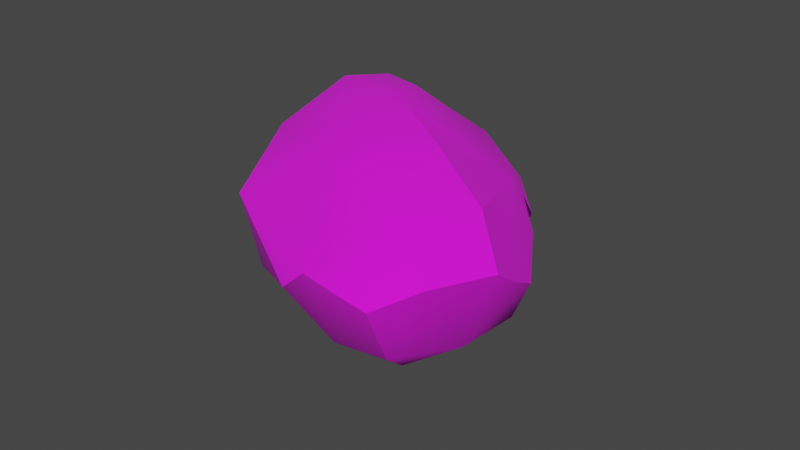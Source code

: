 # Source: Stein1-tex.blend  (saved by Blender 3.3.6; exported with 4.5.12 LTS)
import bpy
from mathutils import Matrix  # noqa: F401  (used for matrix-valued properties, if any)

bpy.ops.wm.read_factory_settings(use_empty=True)
scene = bpy.context.scene
scene.name = 'Scene'

# ---- collections
col_collection = bpy.data.collections.new('Collection'); scene.collection.children.link(col_collection)

# ---- images (referenced by path relative to the original .blend; pixels are not part of the script)
import os
ASSET_DIR = os.environ.get("B2B_ASSET_DIR", "")  # directory of the original .blend (textures are referenced by path, not embedded)
HERE = os.path.dirname(os.path.abspath(__file__))  # packed textures are extracted next to this script under _unpacked/

def load_image(name, relpath, width, height, colorspace="sRGB"):
    """Load a texture the original file referenced (path relative to the .blend, or extracted next to this script)."""
    p = next((c for c in (os.path.join(HERE, relpath), os.path.join(ASSET_DIR, relpath)) if relpath and os.path.exists(c)), "")
    if p:
        img = bpy.data.images.load(p, check_existing=True)
        img.name = name
    else:  # same state as the original file: an image datablock whose file is absent (Cycles renders it pink)
        img = bpy.data.images.new(name, width, height)
        img.source = "FILE"
        img.filepath = "//" + (relpath or name)
    img.colorspace_settings.name = colorspace
    return img
img_2gradient_palette_png = load_image('2Gradient Palette.png', '2Gradient Palette.png', 1024, 1024, 'sRGB')

# ---- materials (node trees are filled in below, after node groups)
mat_material_005 = bpy.data.materials.new('Material.005')
mat_material_005.use_transparent_shadow = False

# ---- material node trees
mat_material_005.use_nodes = True; mat_material_005.node_tree.nodes.clear()
_N = mat_material_005.node_tree.nodes; _L = mat_material_005.node_tree.links
n0 = _N.new('ShaderNodeBsdfPrincipled'); n0.name = 'Principled BSDF'; n0.location = (10, 300)
n0.distribution = 'GGX'
n0.subsurface_method = 'RANDOM_WALK_SKIN'
n0.inputs[2].default_value = 1.0
n0.inputs[3].default_value = 1.45
n0.inputs[27].default_value = (0.0, 0.0, 0.0, 1.0)
n0.inputs[28].default_value = 1.0
n1 = _N.new('ShaderNodeOutputMaterial'); n1.name = 'Material Output'; n1.location = (300, 300)
n2 = _N.new('ShaderNodeTexImage'); n2.name = 'Image Texture'; n2.location = (-280, 280)
n2.image = img_2gradient_palette_png
_L.new(n0.outputs[0], n1.inputs[0])
_L.new(n2.outputs[0], n0.inputs[0])
n1.is_active_output = True

# ---- world
world_world = bpy.data.worlds.new('World'); scene.world = world_world
world_world.use_nodes = True; world_world.node_tree.nodes.clear()
_N = world_world.node_tree.nodes; _L = world_world.node_tree.links
n0 = _N.new('ShaderNodeOutputWorld'); n0.name = 'World Output'; n0.location = (300, 300)
n1 = _N.new('ShaderNodeBackground'); n1.name = 'Background'; n1.location = (10, 300)
n1.inputs[0].default_value = (0.05088, 0.05088, 0.05088, 1.0)
_L.new(n1.outputs[0], n0.inputs[0])
n0.is_active_output = True
world_world.color = (0.05088, 0.05088, 0.05088)
world_world.use_sun_shadow = False
world_world.sun_shadow_jitter_overblur = 0.0

# ---- meshes
me_icosphere_010 = bpy.data.meshes.new('Icosphere.010')
me_icosphere_010.from_pydata([(-0.06647, -0.02748, 0.02372), (0.01962, 0.02209, 0.07186), (-0.007019, -0.005275, -0.02145), (-0.07505, -0.005514, -0.006784), (-0.0571, 0.0009632, 0.05252), (0.004123, -0.01364, 0.003543), (-0.04913, 0.003989, -0.0312), (-0.05796, 0.02424, 0.004304), (0.03332, -0.01009, 0.06238), (-0.02888, -0.03402, -0.007175), (0.005449, -0.01193, 0.07937), (0.01601, 0.0145, 0.01893), (-0.07352, -0.01943, 0.00741), (0.02709, -0.01853, 0.03163), (0.004422, -0.01072, -0.01143), (-0.03408, 0.02455, 0.006811), (-0.05942, -0.02248, -0.01534), (-0.0124, -0.01875, -0.02191), (-0.07243, 0.014, -0.004972), (0.01273, 0.009298, 0.08745), (0.03418, 0.01364, 0.07873), (-0.05567, -0.03298, 0.006683), (-0.0146, 0.02674, 0.0398), (-0.004467, 0.00484, -0.009914), (0.0294, 0.0224, 0.05085), (-0.06212, 0.01684, -0.02185), (-0.06712, -0.000303, -0.02566), (-0.06517, -0.01363, 0.04167), (-0.07326, -0.001149, 0.02191), (-0.00791, 0.0146, 0.07068), (-0.06151, 0.01481, 0.02943), (-0.004647, -0.02587, -0.002858), (-0.03106, 0.01354, -0.01589), (-0.02547, -0.002528, -0.02951), (-0.02298, -0.03672, 0.03619), (-0.01217, -0.002218, 0.07955), (0.02129, -0.01123, 0.07764), (0.02083, -0.001661, 0.01351), (0.005317, -0.03857, 0.03221), (-0.0542, -0.02715, 0.04567), (0.03958, 0.005163, 0.04997), (-0.04059, -0.01481, -0.02838), (-0.06423, -0.02564, -0.003661), (0.008957, -0.03058, 0.01944), (0.003398, -0.03525, 0.05004), (0.001514, 0.0272, 0.03382), (-0.07345, -0.01075, 0.02401), (0.001045, 0.008997, 0.085), (-0.001256, -0.01992, -0.0143), (-0.05065, -0.03429, 0.02697), (-0.04002, -0.01391, 0.06079), (0.02322, 0.007252, 0.08697), (0.03395, -0.004321, 0.03393), (0.04382, 0.01499, 0.06399), (-0.05714, -0.01456, -0.02559), (0.005601, -0.001583, -0.004268), (-0.06972, 0.01391, -0.02063), (-0.07118, 0.009984, 0.01541), (-0.02759, 0.01993, 0.04786), (-0.04284, 0.01995, -0.01228), (-0.02017, 0.007458, -0.02009), (-0.02575, -0.01124, -0.02935)], [], [(0, 12, 42, 21), (3, 16, 42, 12), (9, 21, 42, 16), (8, 38, 43, 13), (9, 31, 43, 38), (5, 13, 43, 31), (9, 38, 44, 34), (8, 36, 44, 38), (10, 34, 44, 36), (1, 24, 45, 22), (11, 15, 45, 24), (7, 22, 45, 15), (0, 27, 46, 12), (4, 28, 46, 27), (3, 12, 46, 28), (4, 35, 47, 29), (10, 19, 47, 35), (1, 29, 47, 19), (5, 31, 48, 14), (9, 17, 48, 31), (2, 14, 48, 17), (10, 39, 49, 34), (0, 21, 49, 39), (9, 34, 49, 21), (0, 39, 50, 27), (10, 35, 50, 39), (4, 27, 50, 35), (10, 36, 51, 19), (8, 20, 51, 36), (1, 19, 51, 20), (11, 40, 52, 37), (8, 13, 52, 40), (5, 37, 52, 13), (1, 20, 53, 24), (8, 40, 53, 20), (11, 24, 53, 40), (6, 41, 54, 26), (9, 16, 54, 41), (3, 26, 54, 16), (2, 23, 55, 14), (11, 37, 55, 23), (5, 14, 55, 37), (7, 25, 56, 18), (6, 26, 56, 25), (3, 18, 56, 26), (3, 28, 57, 18), (4, 30, 57, 28), (7, 18, 57, 30), (7, 30, 58, 22), (4, 29, 58, 30), (1, 22, 58, 29), (7, 15, 59, 25), (11, 32, 59, 15), (6, 25, 59, 32), (2, 33, 60, 23), (6, 32, 60, 33), (11, 23, 60, 32), (6, 33, 61, 41), (2, 17, 61, 33), (9, 41, 61, 17)])
me_icosphere_010.polygons.foreach_set('use_smooth', [True] * 60)
_k = set([(0, 12), (0, 39), (1, 20), (2, 14), (2, 33), (3, 12), (3, 26), (4, 27), (4, 30), (4, 35), (5, 31), (6, 25), (6, 33), (9, 38), (11, 24), (13, 43), (13, 52), (14, 48), (14, 55), (15, 45), (16, 42), (16, 54), (17, 48), (17, 61), (18, 56), (18, 57), (19, 47), (19, 51), (20, 51), (20, 53), (24, 45), (24, 53), (25, 56), (25, 59), (26, 54), (26, 56), (27, 46), (31, 43), (31, 48), (34, 44), (34, 49), (35, 47), (36, 44), (36, 51), (37, 52), (37, 55), (38, 44), (40, 52), (40, 53), (41, 54), (41, 61)])
me_icosphere_010.attributes.new('sharp_edge', 'BOOLEAN', 'EDGE').data.foreach_set('value', [ (min(e.vertices), max(e.vertices)) in _k for e in me_icosphere_010.edges])
_uv = me_icosphere_010.uv_layers.new(name='UVMap')
_uv.uv.foreach_set('vector', [0.9509, 0.3834, 0.9566, 0.3853, 0.9522, 0.3828, 0.9471, 0.3805, 0.9665, 0.386, 0.9545, 0.3816, 0.9522, 0.3828, 0.9566, 0.3853, 0.9464, 0.3735, 0.9471, 0.3805, 0.9522, 0.3828, 0.9545, 0.3816, 0.9635, 0.3579, 0.9432, 0.3646, 0.9489, 0.3638, 0.9575, 0.3594, 0.9464, 0.3735, 0.9522, 0.3674, 0.9489, 0.3638, 0.9432, 0.3646, 0.9609, 0.3654, 0.9575, 0.3594, 0.9489, 0.3638, 0.9522, 0.3674, 0.9464, 0.3735, 0.9432, 0.3646, 0.9456, 0.3652, 0.9445, 0.372, 0.9635, 0.3579, 0.9627, 0.361, 0.9456, 0.3652, 0.9432, 0.3646, 0.9621, 0.3651, 0.9445, 0.372, 0.9456, 0.3652, 0.9627, 0.361, 0.9863, 0.3621, 0.9865, 0.3595, 0.9899, 0.3668, 0.9895, 0.371, 0.9809, 0.3629, 0.9879, 0.376, 0.9899, 0.3668, 0.9865, 0.3595, 0.9876, 0.3821, 0.9895, 0.371, 0.9899, 0.3668, 0.9879, 0.376, 0.9509, 0.3834, 0.9608, 0.3833, 0.9628, 0.3855, 0.9566, 0.3853, 0.9711, 0.3815, 0.9696, 0.3856, 0.9628, 0.3855, 0.9608, 0.3833, 0.9665, 0.386, 0.9566, 0.3853, 0.9628, 0.3855, 0.9696, 0.3856, 0.9711, 0.3815, 0.969, 0.3698, 0.977, 0.3666, 0.9809, 0.369, 0.9621, 0.3651, 0.9772, 0.3636, 0.977, 0.3666, 0.969, 0.3698, 0.9863, 0.3621, 0.9809, 0.369, 0.977, 0.3666, 0.9772, 0.3636, 0.9609, 0.3654, 0.9522, 0.3674, 0.9565, 0.3667, 0.963, 0.3654, 0.9464, 0.3735, 0.9573, 0.3696, 0.9565, 0.3667, 0.9522, 0.3674, 0.9668, 0.3684, 0.963, 0.3654, 0.9565, 0.3667, 0.9573, 0.3696, 0.9621, 0.3651, 0.9512, 0.3802, 0.9461, 0.3792, 0.9445, 0.372, 0.9509, 0.3834, 0.9471, 0.3805, 0.9461, 0.3792, 0.9512, 0.3802, 0.9464, 0.3735, 0.9445, 0.372, 0.9461, 0.3792, 0.9471, 0.3805, 0.9509, 0.3834, 0.9512, 0.3802, 0.9606, 0.3768, 0.9608, 0.3833, 0.9621, 0.3651, 0.969, 0.3698, 0.9606, 0.3768, 0.9512, 0.3802, 0.9711, 0.3815, 0.9608, 0.3833, 0.9606, 0.3768, 0.969, 0.3698, 0.9621, 0.3651, 0.9627, 0.361, 0.9758, 0.3609, 0.9772, 0.3636, 0.9635, 0.3579, 0.9803, 0.3581, 0.9758, 0.3609, 0.9627, 0.361, 0.9863, 0.3621, 0.9772, 0.3636, 0.9758, 0.3609, 0.9803, 0.3581, 0.9809, 0.3629, 0.9743, 0.3566, 0.9676, 0.3579, 0.9695, 0.3613, 0.9635, 0.3579, 0.9575, 0.3594, 0.9676, 0.3579, 0.9743, 0.3566, 0.9609, 0.3654, 0.9695, 0.3613, 0.9676, 0.3579, 0.9575, 0.3594, 0.9863, 0.3621, 0.9803, 0.3581, 0.9813, 0.3557, 0.9865, 0.3595, 0.9635, 0.3579, 0.9743, 0.3566, 0.9813, 0.3557, 0.9803, 0.3581, 0.9809, 0.3629, 0.9865, 0.3595, 0.9813, 0.3557, 0.9743, 0.3566, 0.9733, 0.3795, 0.96, 0.3769, 0.9601, 0.3812, 0.9702, 0.384, 0.9464, 0.3735, 0.9545, 0.3816, 0.9601, 0.3812, 0.96, 0.3769, 0.9665, 0.386, 0.9702, 0.384, 0.9601, 0.3812, 0.9545, 0.3816, 0.9668, 0.3684, 0.974, 0.368, 0.9695, 0.3652, 0.963, 0.3654, 0.9809, 0.3629, 0.9695, 0.3613, 0.9695, 0.3652, 0.974, 0.368, 0.9609, 0.3654, 0.963, 0.3654, 0.9695, 0.3652, 0.9695, 0.3613, 0.9876, 0.3821, 0.9824, 0.3831, 0.9803, 0.385, 0.9803, 0.3857, 0.9733, 0.3795, 0.9702, 0.384, 0.9803, 0.385, 0.9824, 0.3831, 0.9665, 0.386, 0.9803, 0.3857, 0.9803, 0.385, 0.9702, 0.384, 0.9665, 0.386, 0.9696, 0.3856, 0.9775, 0.3853, 0.9803, 0.3857, 0.9711, 0.3815, 0.9809, 0.3829, 0.9775, 0.3853, 0.9696, 0.3856, 0.9876, 0.3821, 0.9803, 0.3857, 0.9775, 0.3853, 0.9809, 0.3829, 0.9876, 0.3821, 0.9809, 0.3829, 0.9847, 0.3742, 0.9895, 0.371, 0.9711, 0.3815, 0.9809, 0.369, 0.9847, 0.3742, 0.9809, 0.3829, 0.9863, 0.3621, 0.9895, 0.371, 0.9847, 0.3742, 0.9809, 0.369, 0.9876, 0.3821, 0.9879, 0.376, 0.9846, 0.3782, 0.9824, 0.3831, 0.9809, 0.3629, 0.9801, 0.375, 0.9846, 0.3782, 0.9879, 0.376, 0.9733, 0.3795, 0.9824, 0.3831, 0.9846, 0.3782, 0.9801, 0.375, 0.9668, 0.3684, 0.9687, 0.3733, 0.9758, 0.3721, 0.974, 0.368, 0.9733, 0.3795, 0.9801, 0.375, 0.9758, 0.3721, 0.9687, 0.3733, 0.9809, 0.3629, 0.974, 0.368, 0.9758, 0.3721, 0.9801, 0.375, 0.9733, 0.3795, 0.9687, 0.3733, 0.9626, 0.3732, 0.96, 0.3769, 0.9668, 0.3684, 0.9573, 0.3696, 0.9626, 0.3732, 0.9687, 0.3733, 0.9464, 0.3735, 0.96, 0.3769, 0.9626, 0.3732, 0.9573, 0.3696])
me_icosphere_010.materials.append(mat_material_005)
me_icosphere_010.update()
me_icosphere_010.normals_split_custom_set([tuple(v) for v in zip(*[iter([-0.4915, -0.8689, 0.05882, -0.6975, -0.673, -0.246, -0.5791, -0.7412, -0.3394, -0.3319, -0.9331, -0.1383, -0.7573, -0.4792, -0.4437, -0.7544, -0.479, -0.4488, -0.5791, -0.7412, -0.3394, -0.6975, -0.673, -0.246, 0.03726, -0.9155, -0.4006, -0.3319, -0.9331, -0.1383, -0.5791, -0.7412, -0.3394, -0.1833, -0.8355, -0.518, 0.7806, -0.5736, 0.2483, 0.5778, -0.8135, -0.06598, 0.5063, -0.8216, -0.2618, 0.7604, -0.6479, -0.04399, 0.03726, -0.9155, -0.4006, 0.3409, -0.8395, -0.423, 0.5063, -0.8216, -0.2618, 0.5778, -0.8135, -0.06598, 0.8029, -0.41, -0.4328, 0.7196, -0.3634, -0.5917, 0.7253, -0.3497, -0.593, 0.7253, -0.3497, -0.593, 0.03726, -0.9155, -0.4006, -0.06345, -0.9979, 0.01433, -0.06345, -0.9979, 0.01433, -0.06493, -0.9979, -0.007723, 0.7806, -0.5736, 0.2483, 0.6662, -0.5826, 0.4655, 0.5465, -0.7884, 0.2823, 0.5778, -0.8135, -0.06598, -0.1305, -0.5851, 0.8004, -0.1207, -0.8451, 0.5209, -0.1393, -0.7702, 0.6224, -0.0262, -0.5782, 0.8155, 0.06418, 0.9168, 0.3942, 0.1914, 0.969, 0.1564, 0.04317, 0.9977, 0.0518, -0.1275, 0.9757, 0.1783, 0.5653, 0.6559, -0.5001, 0.115, 0.9651, -0.2351, 0.3178, 0.8518, -0.4165, 0.3178, 0.8518, -0.4165, -0.3264, 0.9452, 0.006085, -0.1275, 0.9757, 0.1783, 0.04317, 0.9977, 0.0518, 0.115, 0.9651, -0.2351, -0.8437, -0.3794, 0.3798, -0.7197, -0.3367, 0.6072, -0.9552, -0.1141, 0.2731, -0.9805, -0.1473, 0.1302, -0.8605, 0.2652, 0.4349, -0.9458, 0.189, 0.2639, -0.9552, -0.1141, 0.2731, -0.8826, 0.1388, 0.4491, -0.9943, 0.07612, -0.07475, -0.9805, -0.1473, 0.1302, -0.9552, -0.1141, 0.2731, -0.9458, 0.189, 0.2639, -0.4154, 0.7164, 0.5606, -0.4737, 0.5018, 0.7238, -0.3072, 0.7351, 0.6044, -0.3489, 0.7439, 0.57, -0.1305, -0.5851, 0.8004, -0.03542, -0.3641, 0.9307, -0.1655, -0.2886, 0.943, -0.2838, -0.4394, 0.8523, 0.06418, 0.9168, 0.3942, -0.3489, 0.7439, 0.57, -0.3072, 0.7351, 0.6044, -0.06589, 0.7962, 0.6014, 0.8029, -0.41, -0.4328, 0.8401, -0.5387, -0.06361, 0.8401, -0.5387, -0.06361, 0.8525, -0.4798, -0.2073, 0.03726, -0.9155, -0.4006, 0.199, -0.7884, -0.5821, 0.3147, -0.8399, -0.4421, 0.3409, -0.8395, -0.423, 0.5027, -0.1317, -0.8544, 0.5769, -0.1639, -0.8002, 0.5769, -0.1639, -0.8002, 0.4929, -0.1275, -0.8607, -0.1305, -0.5851, 0.8004, -0.4604, -0.6781, 0.5729, -0.2319, -0.9581, 0.1682, -0.1207, -0.8451, 0.5209, -0.4915, -0.8689, 0.05882, -0.3319, -0.9331, -0.1383, -0.2319, -0.9581, 0.1682, -0.4604, -0.6781, 0.5729, 0.03726, -0.9155, -0.4006, -0.06493, -0.9979, -0.007723, -0.2319, -0.9581, 0.1682, -0.3319, -0.9331, -0.1383, -0.8437, -0.3794, 0.3798, -0.4604, -0.6781, 0.5729, -0.4581, -0.3799, 0.8036, -0.7197, -0.3367, 0.6072, -0.1305, -0.5851, 0.8004, -0.2838, -0.4394, 0.8523, -0.4581, -0.3799, 0.8036, -0.4604, -0.6781, 0.5729, -0.5477, -0.1738, 0.8184, -0.7197, -0.3367, 0.6072, -0.4581, -0.3799, 0.8036, -0.2838, -0.4394, 0.8523, -0.1305, -0.5851, 0.8004, -0.0262, -0.5782, 0.8155, 0.05538, -0.4117, 0.9096, -0.03542, -0.3641, 0.9307, 0.7806, -0.5736, 0.2483, 0.7986, -0.3976, 0.4518, 0.7163, -0.3966, 0.5741, 0.6662, -0.5826, 0.4655, 0.06418, 0.9168, 0.3942, -0.06589, 0.7962, 0.6014, 0.1297, 0.7227, 0.6789, 0.1297, 0.7227, 0.6789, 0.5653, 0.6559, -0.5001, 0.7625, 0.4433, -0.4713, 0.7938, 0.3752, -0.4786, 0.7336, 0.4075, -0.5439, 0.7806, -0.5736, 0.2483, 0.7604, -0.6479, -0.04399, 0.9029, -0.4248, -0.06603, 0.9051, -0.412, 0.1057, 0.8029, -0.41, -0.4328, 0.7446, -0.3702, -0.5554, 0.7174, -0.3686, -0.5912, 0.7196, -0.3634, -0.5917, 0.06418, 0.9168, 0.3942, 0.3414, 0.9118, 0.2281, 0.3414, 0.9118, 0.2281, 0.1914, 0.969, 0.1564, 0.7806, -0.5736, 0.2483, 0.9051, -0.412, 0.1057, 0.8794, -0.386, 0.2787, 0.7986, -0.3976, 0.4518, 0.5653, 0.6559, -0.5001, 0.7502, 0.467, -0.4681, 0.7502, 0.467, -0.4681, 0.7625, 0.4433, -0.4713, -0.1898, -0.04528, -0.9808, -0.07713, -0.1441, -0.9866, -0.2074, -0.2003, -0.9575, -0.2813, 0.08496, -0.9558, 0.03726, -0.9155, -0.4006, -0.1833, -0.8355, -0.518, -0.1211, -0.7693, -0.6273, -0.04119, -0.744, -0.667, -0.7573, -0.4792, -0.4437, -0.7394, -0.4777, -0.4745, -0.7394, -0.4777, -0.4745, -0.7544, -0.479, -0.4488, 0.5464, 0.5125, -0.6624, 0.5234, 0.6214, -0.583, 0.6715, 0.4381, -0.5977, 0.6746, 0.4429, -0.5906, 0.5653, 0.6559, -0.5001, 0.7336, 0.4075, -0.5439, 0.6715, 0.4381, -0.5977, 0.5234, 0.6214, -0.583, 0.8029, -0.41, -0.4328, 0.8525, -0.4798, -0.2073, 0.8322, -0.3696, -0.4132, 0.7446, -0.3702, -0.5554, -0.3264, 0.9452, 0.006085, -0.3106, 0.932, -0.1865, -0.4691, 0.872, -0.14, -0.5448, 0.8384, -0.01688, -0.1898, -0.04528, -0.9808, -0.2813, 0.08496, -0.9558, -0.3208, 0.2939, -0.9004, -0.3208, 0.2939, -0.9004, -0.9943, 0.07612, -0.07475, -0.987, 0.111, -0.1161, -0.9564, 0.05877, -0.2861, -0.9564, 0.05877, -0.2861, -0.9943, 0.07612, -0.07475, -0.9458, 0.189, 0.2639, -0.8564, 0.4739, 0.2051, -0.987, 0.111, -0.1161, -0.8605, 0.2652, 0.4349, -0.5912, 0.7109, 0.381, -0.8564, 0.4739, 0.2051, -0.9458, 0.189, 0.2639, -0.3264, 0.9452, 0.006085, -0.5448, 0.8384, -0.01688, -0.8564, 0.4739, 0.2051, -0.5912, 0.7109, 0.381, -0.3264, 0.9452, 0.006085, -0.5912, 0.7109, 0.381, -0.3313, 0.8437, 0.4223, -0.1275, 0.9757, 0.1783, -0.4154, 0.7164, 0.5606, -0.3489, 0.7439, 0.57, -0.3313, 0.8437, 0.4223, -0.5912, 0.7109, 0.381, 0.06418, 0.9168, 0.3942, -0.1275, 0.9757, 0.1783, -0.3313, 0.8437, 0.4223, -0.3489, 0.7439, 0.57, -0.3264, 0.9452, 0.006085, 0.115, 0.9651, -0.2351, 0.146, 0.8823, -0.4475, -0.3106, 0.932, -0.1865, 0.5653, 0.6559, -0.5001, 0.2613, 0.783, -0.5645, 0.146, 0.8823, -0.4475, 0.115, 0.9651, -0.2351, 0.2005, 0.6988, -0.6867, 0.2046, 0.7137, -0.67, 0.146, 0.8823, -0.4475, 0.2613, 0.783, -0.5645, 0.5464, 0.5125, -0.6624, 0.2955, 0.6332, -0.7154, 0.3551, 0.6839, -0.6374, 0.5234, 0.6214, -0.583, 0.2005, 0.6988, -0.6867, 0.2613, 0.783, -0.5645, 0.3551, 0.6839, -0.6374, 0.2955, 0.6332, -0.7154, 0.5653, 0.6559, -0.5001, 0.5234, 0.6214, -0.583, 0.3551, 0.6839, -0.6374, 0.2613, 0.783, -0.5645, -0.1898, -0.04528, -0.9808, 0.1938, -0.1019, -0.9757, 0.2247, -0.101, -0.9692, -0.07713, -0.1441, -0.9866, 0.5027, -0.1317, -0.8544, 0.4929, -0.1275, -0.8607, 0.2247, -0.101, -0.9692, 0.1938, -0.1019, -0.9757, 0.03726, -0.9155, -0.4006, -0.04119, -0.744, -0.667, 0.06525, -0.7005, -0.7107, 0.199, -0.7884, -0.5821])] * 3)])

# ---- objects
ob_stone_007 = bpy.data.objects.new('Stone.007', me_icosphere_010)

# ---- transforms, parenting, visibility, modifiers, constraints
ob_stone_007.location = (0.0, 0.0, 0.0)
ob_stone_007.rotation_euler = (1.571, -0.0, 0.0)
ob_stone_007.color = (0.8, 0.8, 0.8, 1.0)

# ---- collection membership
col_collection.objects.link(ob_stone_007)

# ---- scene / render settings (as saved in the file)
scene.frame_start = 1; scene.frame_end = 250; scene.frame_set(1)
scene.render.engine = 'BLENDER_EEVEE_NEXT'
scene.cycles.sampling_pattern = 'TABULATED_SOBOL'
scene.cycles.use_light_tree = False
scene.view_settings.view_transform = 'Filmic'
bpy.context.view_layer.update()

# ---- added for rendering (the .blend has no active camera and no usable light): camera, sun
cam_auto = bpy.data.cameras.new('AutoCamera')
cam_auto.lens = 50.0
cam_auto.sensor_width = 36.0
cam_auto.clip_end = 1000.0
ob_auto_camera = bpy.data.objects.new('AutoCamera', cam_auto)
scene.collection.objects.link(ob_auto_camera)
ob_auto_camera.location = (0.169429, -0.250176, 0.142348)
ob_auto_camera.rotation_euler = (1.09748, -7.21219e-08, 0.694738)
scene.camera = ob_auto_camera
light_auto_sun = bpy.data.lights.new('AutoSun', 'SUN')
light_auto_sun.energy = 3.0
light_auto_sun.angle = 0.0523599
ob_auto_sun = bpy.data.objects.new('AutoSun', light_auto_sun)
scene.collection.objects.link(ob_auto_sun)
ob_auto_sun.rotation_euler = (0.872665, 0.174533, 0.523599)
bpy.context.view_layer.update()
